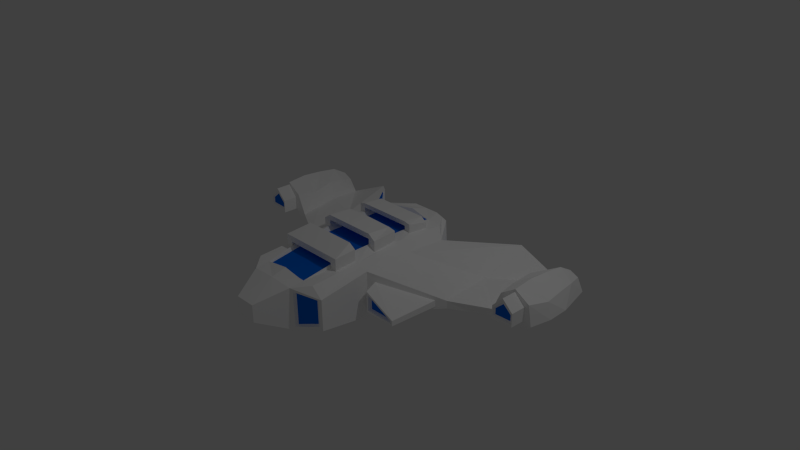 # Source: ship1.blend  (saved by Blender 2.75.0; exported with 4.5.12 LTS)
import bpy
from mathutils import Matrix  # noqa: F401  (used for matrix-valued properties, if any)

bpy.ops.wm.read_factory_settings(use_empty=True)
scene = bpy.context.scene
scene.name = 'Scene'

# ---- collections
col_collection_1 = bpy.data.collections.new('Collection 1'); scene.collection.children.link(col_collection_1)

# ---- materials (node trees are filled in below, after node groups)
mat_basicplayer = bpy.data.materials.new('BasicPlayer')
mat_basicplayer.alpha_threshold = 0.0
mat_basicplayer.use_transparent_shadow = False
mat_basicplayer.diffuse_color = (1.0, 1.0, 1.0, 1.0)
mat_basicplayer.roughness = 0.5
mat_basicplayer.specular_intensity = 1.0
mat_basicplayer.line_color = (0.0, 0.0, 0.0, 1.0)
mat_detailsplayer = bpy.data.materials.new('DetailsPlayer')
mat_detailsplayer.alpha_threshold = 0.0
mat_detailsplayer.use_transparent_shadow = False
mat_detailsplayer.diffuse_color = (0.0, 0.1564, 0.8, 1.0)
mat_detailsplayer.roughness = 0.5
mat_detailsplayer.line_color = (0.0, 0.0, 0.0, 1.0)

# ---- material node trees

# ---- world
world_world = bpy.data.worlds.new('World'); scene.world = world_world
world_world.color = (0.05088, 0.05088, 0.05088)
world_world.use_sun_shadow = False
world_world.sun_shadow_jitter_overblur = 0.0
world_world.cycles.sampling_method = 'MANUAL'
world_world.cycles.sample_map_resolution = 256

# ---- cameras
cam_camera = bpy.data.cameras.new('Camera')
cam_camera.clip_end = 100.0
cam_camera.lens = 35.0
cam_camera.sensor_width = 32.0
cam_camera.sensor_height = 18.0
cam_camera.ortho_scale = 7.314
cam_camera.dof.focus_distance = 0.0
cam_camera.dof.aperture_fstop = 128.0

# ---- lights
light_lamp = bpy.data.lights.new('Lamp', 'POINT')
light_lamp.transmission_factor = 0.0
light_lamp.cutoff_distance = 30.0
light_lamp.energy = 100.0
light_lamp.shadow_buffer_clip_start = 1.001
light_lamp.shadow_soft_size = 0.1
light_lamp.shadow_maximum_resolution = 0.006
light_lamp.use_absolute_resolution = True
light_lamp.cycles.use_multiple_importance_sampling = False

# ---- meshes
me_cube = bpy.data.meshes.new('Cube')
me_cube.from_pydata([(-0.6572, -0.1736, 2.46), (-0.3674, -0.2463, -1.707), (-0.5062, 0.2204, 2.46), (-0.2886, 0.2238, -1.707), (8.564e-08, -0.2463, -1.707), (-3.188e-08, -0.2463, 2.46), (-0.6572, -0.2463, -3.456e-07), (-0.6268, -0.008076, 2.493), (-0.3674, -4.439e-07, -1.707), (1.248e-07, 0.2463, -1.707), (-3.844e-07, 0.2515, 2.46), (-0.5062, 0.2739, -8.711e-07), (-0.1959, -0.2463, -1.707), (-0.3286, -0.2463, 2.46), (-0.6572, -0.2463, -1.23), (-0.6572, 0.1285, 2.46), (-0.3674, 0.2032, -1.707), (-0.1959, 0.2463, -1.707), (-0.3286, 0.2152, 2.46), (-0.5062, 0.2463, -1.23), (-0.6572, -0.2463, 1.23), (-0.6572, -0.1446, 2.46), (-0.3674, -0.2032, -1.707), (-0.5062, 0.2463, 1.23), (-2.5e-09, 0.3048, -1.249), (-0.3286, 0.288, -4.533e-07), (-0.3589, 7.209e-07, 2.775), (-0.6572, -0.01196, -1.21), (-0.6572, 3.199e-07, 1.23), (-0.6572, -0.2032, -3.401e-07), (-0.6572, 0.2032, -8.332e-07), (1.192e-07, 0.2032, -1.707), (1.052e-07, -0.2032, -1.707), (-0.3286, 0.288, 1.23), (-0.3286, 0.2032, 2.807), (-0.6572, 0.1746, -1.011), (-0.1959, -0.2032, -1.707), (-0.3286, 0.2737, -1.23), (-0.3286, -0.2032, 2.807), (-0.6572, -0.1985, -1.408), (-0.6572, -0.2032, 1.23), (-0.6572, 0.2032, 1.23), (-0.1959, 0.2032, -1.707), (-3.874e-07, 0.1009, 3.52), (-3.502e-07, 0.01707, 3.52), (-1.687e-07, -0.2304, 2.814), (-0.1415, 0.01707, 3.52), (-3.055e-07, -0.06675, 3.52), (-0.1415, 0.1009, 3.52), (-0.1415, -0.06675, 3.52), (-1.262, 0.04835, -2.387), (-1.31, -0.1344, -8.353e-05), (-1.31, -0.2031, -1.23), (-1.795, -0.04322, -1.466), (-1.31, 0.08665, -2.445), (-1.31, 0.03937, -2.495), (-1.31, -0.1727, -8.347e-05), (-1.31, -0.09615, -8.359e-05), (-2.44, -0.08326, -1.467), (-2.345, -0.139, -0.5006), (-2.252, -0.1618, -2.439), (-0.6268, 0.1195, 2.493), (-0.6572, -0.008076, 2.46), (-0.6268, -0.1356, 2.493), (-0.3589, 0.1717, 2.775), (-0.3286, 7.3e-07, 2.807), (-0.3589, -0.1717, 2.775), (-0.5815, -0.008076, 2.461), (-0.3652, 6.944e-07, 2.689), (-0.5815, 0.1089, 2.461), (-0.5815, -0.1251, 2.461), (-0.3652, 0.1575, 2.689), (-0.3652, -0.1575, 2.689), (-0.7207, 2.87e-07, 1.104), (-0.7207, -0.1529, 1.104), (-0.7207, 0.09809, 1.104), (-1.212, -0.1528, 0.1852), (-1.212, -0.08986, 0.1852), (-0.3153, 0.1821, -1.783), (-0.3153, -4.529e-07, -1.783), (-0.3153, -0.1821, -1.783), (-0.1751, -0.1821, -1.783), (-0.03483, -0.1821, -1.783), (-0.1751, 0.1821, -1.783), (-0.03483, 0.1821, -1.783), (-1.262, 0.06214, -2.372), (-0.7054, 0.1371, -1.15), (-0.7054, -0.1581, -1.464), (-1.262, 0.04465, -2.391), (-0.7054, 0.002697, -1.293), (-1.31, 0.06301, -2.47), (-1.246, 0.04089, -2.321), (-1.246, 0.0524, -2.309), (-0.7563, 0.08666, -1.085), (-0.7563, -0.1596, -1.347), (-1.246, 0.03781, -2.325), (-0.7563, -0.02548, -1.205), (-1.961, -0.1259, -2.463), (-2.276, -0.1191, -2.463), (-1.795, -0.1031, -0.4698), (-2.372, -0.09623, -0.4698), (-1.31, -0.06575, -1.23), (-2.377, -0.1491, -1.467), (-1.89, 0.1156, -1.471), (-2.351, 0.07556, -1.471), (-2.01, 0.02056, -2.366), (-2.23, 0.02739, -2.366), (-1.915, 0.09457, -0.4738), (-2.326, 0.1014, -0.4738), (-2.121, 0.1936, -1.471), (-2.121, 0.0742, -2.339), (-2.121, 0.1934, -0.4738), (-1.942, 0.07425, -1.969), (-1.857, 0.08567, -0.9722), (-2.298, 0.05765, -1.969), (-2.385, 0.06907, -0.9722), (-2.121, 0.164, -1.969), (-2.121, 0.2116, -0.9722), (-1.972, -0.07283, -0.4706), (-2.266, -0.06513, -0.4706), (-2.12, 0.1689, -0.473), (-2.267, 0.06556, -0.4731), (-1.972, 0.05734, -0.4732), (-1.972, -0.07086, -0.08429), (-2.266, -0.06316, -0.08425), (-2.12, 0.1708, -0.08671), (-2.267, 0.06753, -0.0868), (-1.972, 0.05931, -0.08684), (-1.985, -0.04086, -0.08469), (-2.253, -0.03387, -0.08465), (-2.12, 0.1396, -0.08629), (-2.253, 0.04601, -0.08651), (-1.986, 0.03808, -0.08654), (-2.008, -0.02219, -0.1209), (-2.231, -0.01704, -0.1208), (-2.12, 0.1106, -0.1225), (-2.231, 0.04172, -0.1227), (-2.008, 0.03589, -0.1227), (-1.996, -0.08999, -2.464), (-2.241, -0.08386, -2.464), (-2.121, 0.05109, -2.365), (-2.218, 0.0002472, -2.393), (-2.021, -0.006438, -2.393), (-2.012, -0.08271, -2.423), (-2.226, -0.07774, -2.423), (-2.121, 0.02582, -2.352), (-2.206, -0.009507, -2.352), (-2.034, -0.01493, -2.352), (-0.04906, -0.1679, -1.783), (-0.04906, 0.1679, -1.783), (-0.3011, 0.1679, -1.783), (-0.3011, -4.501e-07, -1.783), (-0.3011, -0.1679, -1.783), (-0.1751, -0.1679, -1.783), (-0.1751, 0.1679, -1.783), (-0.07016, -0.1567, -1.723), (-0.07016, 0.1567, -1.723), (-0.2852, 0.1567, -1.723), (-0.2852, -4.363e-07, -1.723), (-0.2852, -0.1567, -1.723), (-0.1777, -0.1567, -1.723), (-0.1777, 0.1567, -1.723), (-2.358, -0.1012, -1.965), (-2.44, -0.08974, -0.9681), (-1.878, -0.08456, -1.965), (-1.795, -0.07314, -0.9682), (-2.315, -0.1555, -1.965), (-2.374, -0.144, -0.9681), (-1.798, -0.1729, -0.5036), (-1.959, -0.1738, -2.438), (-1.786, -0.2037, -1.467), (-4.008e-07, 0.2161, 2.816), (-1.212, -0.1213, 0.1852), (-0.749, -0.01742, 1.396), (-0.749, -0.1427, 1.396), (-0.749, 0.06298, 1.396), (-1.184, -0.1426, 1.396), (-1.184, -0.09107, 1.396), (-1.184, -0.1169, 1.396), (-0.7683, -0.01742, 1.396), (-0.7683, -0.1234, 1.396), (-0.7683, 0.03561, 1.396), (-1.164, -0.1047, 1.396), (-1.164, -0.1233, 1.396), (-1.164, -0.1169, 1.396), (-0.7831, -0.02847, 1.306), (-0.7831, -0.1159, 1.306), (-0.7831, 0.01528, 1.306), (-1.15, -0.1064, 1.307), (-1.15, -0.1178, 1.307), (-1.15, -0.1138, 1.307), (-1.714e-07, 0.2075, 2.411), (5.215e-08, 0.2751, 0.0166), (-0.3057, 0.2023, 2.411), (-5.215e-08, 0.2751, 1.214), (1.714e-07, 0.2751, -1.18), (-0.3057, 0.2751, 0.0166), (-0.3057, 0.2751, 1.214), (-0.3057, 0.2751, -1.18), (-0.372, 0.236, 1.778), (-0.4627, 0.2343, 1.778), (-0.4623, 0.2567, 1.241), (-0.3725, 0.3051, 1.241), (-0.372, 0.2935, 1.778), (-0.4627, 0.2917, 1.778), (-0.4623, 0.3112, 1.241), (-0.3725, 0.3699, 1.241), (-0.372, 0.3523, 1.778), (-0.4627, 0.3505, 1.778), (-0.4623, 0.3648, 1.241), (-0.3725, 0.4078, 1.241), (0.0002231, 0.2935, 1.778), (-0.0002231, 0.3699, 1.241), (0.0002231, 0.3523, 1.778), (-0.0002231, 0.4078, 1.241), (-0.4685, 0.2573, 0.7031), (-0.4687, 0.2841, 0.1019), (-0.3661, 0.3081, 0.1019), (-0.3663, 0.3088, 0.7032), (-0.4685, 0.3112, 0.7031), (-0.4687, 0.3344, 0.1019), (-0.3661, 0.362, 0.1019), (-0.3663, 0.3627, 0.7032), (-0.4685, 0.3618, 0.7031), (-0.4687, 0.3809, 0.1019), (-0.3661, 0.3938, 0.1019), (-0.3663, 0.4133, 0.7032), (0.0001017, 0.362, 0.1019), (-0.0001017, 0.3627, 0.7032), (0.0001017, 0.4015, 0.1019), (-0.0001017, 0.4133, 0.7032), (-0.4582, 0.2628, -0.876), (-0.4586, 0.2892, -0.3542), (-0.3762, 0.3027, -0.3542), (-0.3765, 0.3037, -0.8761), (-0.4582, 0.3028, -0.876), (-0.4586, 0.3292, -0.3542), (-0.3762, 0.3427, -0.3542), (-0.3765, 0.3437, -0.8761), (-0.4582, 0.3253, -0.876), (-0.4586, 0.373, -0.3542), (-0.3762, 0.3865, -0.3542), (-0.3765, 0.3662, -0.8761), (0.000169, 0.3427, -0.3542), (-0.000169, 0.3437, -0.8761), (0.000169, 0.3865, -0.3542), (-0.000169, 0.3662, -0.8761), (-1.96, -0.1498, -2.45)], [], [(202, 201, 205, 206), (34, 18, 2, 15), (35, 19, 3, 16), (36, 12, 1, 22), (234, 231, 235, 238), (63, 66, 72, 70), (34, 65, 46, 48), (39, 27, 8, 22), (41, 23, 11, 30), (25, 33, 197, 196), (37, 25, 196, 198), (215, 218, 222, 219), (39, 29, 52, 55), (66, 26, 68, 72), (65, 38, 49, 46), (27, 35, 16, 8), (30, 11, 19, 35), (32, 4, 12, 36), (24, 37, 198, 195), (9, 17, 37, 24), (17, 3, 19, 37), (50, 85, 92, 91), (88, 50, 91, 95), (13, 38, 21, 0), (14, 39, 22, 1), (6, 29, 39, 14), (20, 40, 29, 6), (0, 21, 40, 20), (21, 62, 28, 40), (62, 15, 41, 28), (15, 2, 23, 41), (17, 42, 16, 3), (9, 31, 42, 17), (48, 43, 171, 34), (44, 43, 48, 46), (49, 38, 45, 47), (47, 44, 46, 49), (171, 10, 18, 34), (5, 45, 38, 13), (58, 104, 114, 162), (41, 30, 101, 57), (29, 40, 56, 52), (30, 35, 54, 101), (98, 162, 114, 106), (12, 4, 5, 13, 0, 20, 6, 14, 1), (7, 61, 15, 62), (63, 7, 62, 21), (61, 64, 34, 15), (64, 26, 65, 34), (66, 63, 21, 38), (26, 66, 38, 65), (72, 68, 67, 70), (68, 71, 69, 67), (26, 64, 71, 68), (64, 61, 69, 71), (7, 63, 70, 67), (61, 7, 67, 69), (73, 74, 40, 28), (75, 73, 28, 41), (77, 75, 41, 57), (74, 76, 56, 40), (78, 79, 8, 16), (79, 80, 22, 8), (80, 81, 36, 22), (81, 82, 32, 36), (83, 78, 16, 42), (84, 83, 42, 31), (82, 84, 31, 32), (154, 149, 156, 161), (86, 85, 54, 35), (88, 87, 39, 55), (89, 86, 35, 27), (87, 89, 27, 39), (85, 50, 90, 54), (50, 88, 55, 90), (93, 96, 91, 92), (96, 94, 95, 91), (89, 87, 94, 96), (86, 89, 96, 93), (87, 88, 95, 94), (85, 86, 93, 92), (54, 97, 101), (53, 165, 99, 57, 101), (56, 168, 170, 52), (116, 110, 106, 114), (117, 109, 104, 115), (53, 103, 113, 165), (99, 165, 113, 107), (122, 120, 125, 127), (140, 142, 147, 145), (109, 116, 114, 104), (103, 112, 116, 109), (112, 105, 110, 116), (111, 117, 115, 108), (107, 113, 117, 111), (113, 103, 109, 117), (118, 119, 100, 99), (121, 120, 111, 108), (119, 121, 108, 100), (122, 118, 99, 107), (120, 122, 107, 111), (132, 130, 135, 137), (118, 122, 127, 123), (121, 119, 124, 126), (120, 121, 126, 125), (119, 118, 123, 124), (128, 129, 124, 123), (131, 130, 125, 126), (129, 131, 126, 124), (132, 128, 123, 127), (130, 132, 127, 125), (134, 133, 137, 135, 136), (128, 132, 137, 133), (131, 129, 134, 136), (130, 131, 136, 135), (129, 128, 133, 134), (139, 138, 97, 98), (140, 141, 106, 110), (141, 139, 98, 106), (138, 142, 105, 97), (142, 140, 110, 105), (143, 144, 146, 145, 147), (142, 138, 143, 147), (139, 141, 146, 144), (141, 140, 145, 146), (138, 139, 144, 143), (148, 149, 84, 82), (150, 151, 79, 78), (151, 152, 80, 79), (152, 153, 81, 80), (153, 148, 82, 81), (154, 150, 78, 83), (149, 154, 83, 84), (156, 155, 160, 159, 158, 157, 161), (150, 154, 161, 157), (148, 153, 160, 155), (153, 152, 159, 160), (152, 151, 158, 159), (151, 150, 157, 158), (149, 148, 155, 156), (58, 163, 115, 104), (108, 115, 163, 100), (102, 58, 162, 166), (170, 168, 59, 167, 102), (98, 60, 166, 162), (59, 168, 99, 100), (53, 164, 112, 103), (97, 105, 112, 164), (58, 102, 167, 163), (59, 100, 163, 167), (56, 51, 57, 99, 168), (54, 90, 247, 97), (98, 97, 247, 169, 60), (166, 60, 169, 170, 102), (55, 52, 169), (57, 51, 172, 77), (56, 76, 172, 51), (77, 172, 178, 177), (172, 76, 176, 178), (182, 184, 190, 188), (184, 183, 189, 190), (76, 74, 174, 176), (75, 77, 177, 175), (73, 75, 175, 173), (74, 73, 173, 174), (179, 180, 174, 173), (181, 179, 173, 175), (182, 181, 175, 177), (180, 183, 176, 174), (184, 182, 177, 178), (183, 184, 178, 176), (186, 185, 190, 189), (187, 188, 190, 185), (183, 180, 186, 189), (181, 182, 188, 187), (179, 181, 187, 185), (180, 179, 185, 186), (194, 197, 193, 191), (192, 196, 197, 194), (195, 198, 196, 192), (33, 18, 193, 197), (18, 10, 191, 193), (199, 200, 2, 18), (200, 201, 23, 2), (202, 199, 18, 33), (201, 202, 33, 23), (206, 205, 209, 210), (199, 202, 206, 203), (201, 200, 204, 205), (200, 199, 203, 204), (210, 209, 208, 207), (207, 203, 211, 213), (205, 204, 208, 209), (204, 203, 207, 208), (211, 212, 214, 213), (206, 210, 214, 212), (210, 207, 213, 214), (203, 206, 212, 211), (215, 216, 11, 23), (216, 217, 25, 11), (217, 218, 33, 25), (218, 215, 23, 33), (219, 222, 226, 223), (218, 217, 221, 222), (217, 216, 220, 221), (216, 215, 219, 220), (225, 224, 223, 226), (221, 225, 229, 227), (221, 220, 224, 225), (220, 219, 223, 224), (228, 227, 229, 230), (226, 222, 228, 230), (225, 226, 230, 229), (222, 221, 227, 228), (232, 231, 19, 11), (233, 232, 11, 25), (234, 233, 25, 37), (231, 234, 37, 19), (238, 235, 239, 242), (233, 234, 238, 237), (232, 233, 237, 236), (231, 232, 236, 235), (242, 239, 240, 241), (241, 237, 243, 245), (236, 237, 241, 240), (235, 236, 240, 239), (243, 244, 246, 245), (238, 242, 246, 244), (242, 241, 245, 246), (237, 238, 244, 243), (101, 97, 53), (52, 170, 169), (90, 55, 169, 247)])
me_cube.polygons.foreach_set('material_index', [0, 0, 0, 0, 0, 0, 0, 0, 0, 0, 0, 0, 0, 0, 0, 0, 0, 0, 0, 0, 0, 0, 0, 0, 0, 0, 0, 0, 0, 0, 0, 0, 0, 0, 0, 0, 0, 0, 0, 0, 0, 0, 0, 0, 0, 0, 0, 0, 0, 0, 0, 1, 1, 0, 0, 0, 0, 0, 0, 0, 0, 0, 0, 0, 0, 0, 0, 0, 0, 0, 0, 0, 0, 0, 0, 1, 1, 0, 0, 0, 0, 0, 0, 0, 0, 0, 0, 0, 0, 0, 0, 0, 0, 0, 0, 0, 0, 0, 0, 0, 0, 0, 0, 0, 0, 0, 0, 0, 0, 0, 0, 1, 0, 0, 0, 0, 0, 0, 0, 0, 0, 1, 0, 0, 0, 0, 0, 0, 0, 0, 0, 0, 0, 1, 0, 0, 0, 0, 0, 0, 0, 0, 0, 0, 0, 0, 0, 0, 0, 0, 0, 0, 0, 0, 0, 0, 0, 0, 0, 0, 0, 0, 0, 0, 0, 0, 0, 0, 0, 0, 0, 1, 1, 0, 0, 0, 0, 1, 1, 1, 0, 0, 0, 0, 0, 0, 0, 0, 0, 0, 0, 0, 0, 0, 0, 0, 0, 0, 0, 0, 0, 0, 0, 0, 0, 0, 0, 0, 0, 0, 0, 0, 0, 0, 0, 0, 0, 0, 0, 0, 0, 0, 0, 0, 0, 0, 0, 0, 0, 0, 0, 0, 0])
me_cube.materials.append(mat_basicplayer)
me_cube.materials.append(mat_detailsplayer)
me_cube.use_remesh_preserve_volume = False
me_cube.use_remesh_preserve_attributes = False
me_cube.use_mirror_vertex_groups = False
me_cube.update()

# ---- objects
ob_cube = bpy.data.objects.new('Cube', me_cube)
ob_lamp = bpy.data.objects.new('Lamp', light_lamp)
ob_camera = bpy.data.objects.new('Camera', cam_camera)

# ---- transforms, parenting, visibility, modifiers, constraints
ob_cube.location = (0.0, 0.0, 0.0)
ob_cube.rotation_euler = (1.571, 0.0, 0.0)
ob_cube.scale = (1.0, 1.375, 0.5589)
ob_cube.lock_rotations_4d = False
ob_cube.empty_display_type = 'ARROWS'
ob_cube.lineart.crease_threshold = 0.0
_m = ob_cube.modifiers.new('Mirror', 'MIRROR')
ob_lamp.location = (4.076, 1.005, 5.904)
ob_lamp.rotation_euler = (0.6503, 0.05522, 1.866)
ob_lamp.lock_rotations_4d = False
ob_lamp.empty_display_type = 'ARROWS'
ob_lamp.color = (0.0, 0.0, 0.0, 0.0)
ob_lamp.lineart.crease_threshold = 0.0
ob_camera.location = (7.481, -6.508, 5.344)
ob_camera.rotation_euler = (1.109, 0.01082, 0.8149)
ob_camera.lock_rotations_4d = False
ob_camera.empty_display_type = 'ARROWS'
ob_camera.color = (0.0, 0.0, 0.0, 0.0)
ob_camera.display_type = 'WIRE'
ob_camera.lineart.crease_threshold = 0.0

# ---- collection membership
col_collection_1.objects.link(ob_cube)
col_collection_1.objects.link(ob_lamp)
col_collection_1.objects.link(ob_camera)

# ---- scene / render settings (as saved in the file)
scene.camera = ob_camera
scene.frame_start = 1; scene.frame_end = 250; scene.frame_set(1)
scene.render.engine = 'BLENDER_EEVEE_NEXT'
scene.render.resolution_percentage = 50
scene.render.dither_intensity = 0.0
scene.cycles.use_denoising = False
scene.cycles.samples = 10
scene.cycles.sampling_pattern = 'TABULATED_SOBOL'
scene.cycles.light_sampling_threshold = 0.0
scene.cycles.use_adaptive_sampling = False
scene.cycles.use_light_tree = False
scene.cycles.blur_glossy = 0.0
scene.cycles.volume_bounces = 1
scene.cycles.pixel_filter_type = 'GAUSSIAN'
scene.cycles.sample_clamp_indirect = 0.0
scene.view_settings.view_transform = 'Standard'
bpy.context.view_layer.update()
